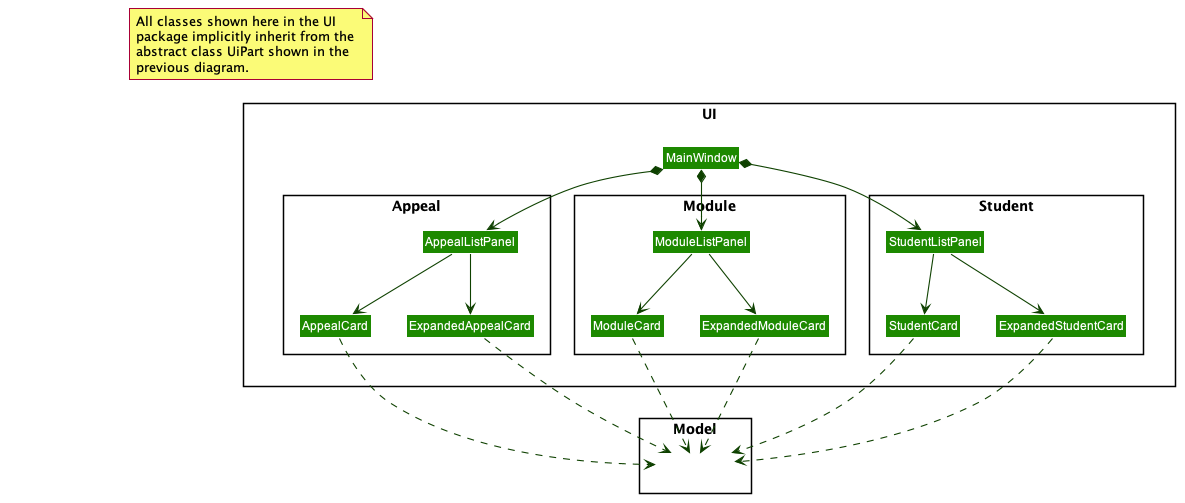

The diagram above was rendered by PlantUML. Its source (embedded in the PNG):
@startuml








skinparam BackgroundColor #FFFFFFF

skinparam Shadowing false

skinparam Class {
    FontColor #FFFFFF
    BorderThickness 1
    BorderColor #FFFFFF
    StereotypeFontColor #FFFFFF
    FontName Arial
}

skinparam Actor {
    BorderColor #000000
    Color #000000
    FontName Arial
}

skinparam Sequence {
    MessageAlign center
    BoxFontSize 15
    BoxPadding 0
    BoxFontColor #FFFFFF
    FontName Arial
}

skinparam Participant {
    FontColor #FFFFFFF
    Padding 20
}

skinparam MinClassWidth 50
skinparam ParticipantPadding 10
skinparam Shadowing false
skinparam DefaultTextAlignment center
skinparam packageStyle Rectangle

hide footbox
hide members
hide circle
skinparam arrowThickness 1.1
skinparam arrowColor #0E4100
skinparam classBackgroundColor #1D8900

package UI <<Rectangle>>{
Class MainWindow

package Appeal {
Class AppealListPanel
Class AppealCard
Class ExpandedAppealCard
}

package Module {
Class ModuleListPanel
Class ModuleCard
Class ExpandedModuleCard
}

package Student {
Class StudentListPanel
Class StudentCard
Class ExpandedStudentCard
}

}

package Model <<Rectangle>> {
Class HiddenModel #FFFFFF
}

Class HiddenOutside #FFFFFF


MainWindow *-down-> AppealListPanel
MainWindow *-down-> ModuleListPanel
MainWindow *-down-> StudentListPanel

AppealListPanel -down-> AppealCard
AppealListPanel -down-> ExpandedAppealCard

ModuleListPanel -down-> ModuleCard
ModuleListPanel -down-> ExpandedModuleCard

StudentListPanel -down-> StudentCard
StudentListPanel -down-> ExpandedStudentCard

AppealCard .down.> HiddenModel
ExpandedAppealCard .down.> HiddenModel
ModuleCard .down.> HiddenModel
ExpandedModuleCard .down.> HiddenModel
StudentCard .down.> HiddenModel
ExpandedStudentCard .down.> HiddenModel

note "All classes shown here in the UI\npackage implicitly inherit from the \nabstract class UiPart shown in the \nprevious diagram." as N1
N1 -down[hidden]-> UI


@enduml